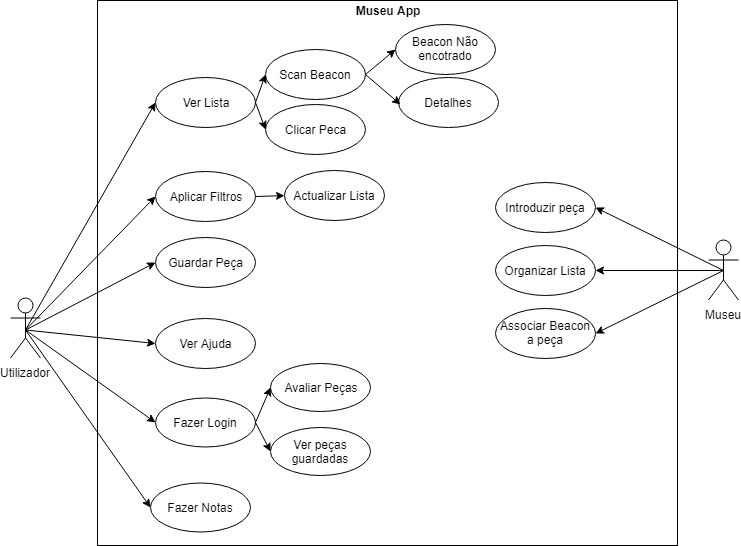

The diagram above was exported from draw.io. Its source (the exported page's mxGraphModel, read from the mxfile embedded in the PNG):
<mxGraphModel dx="2105" dy="619" grid="1" gridSize="10" guides="1" tooltips="1" connect="1" arrows="1" fold="1" page="1" pageScale="1" pageWidth="827" pageHeight="1169" math="0" shadow="0">
  <root>
    <mxCell id="0" />
    <mxCell id="1" parent="0" />
    <mxCell id="55SiuMtO7gOswgW2l81X-1" value="" style="rounded=0;whiteSpace=wrap;html=1;" vertex="1" parent="1">
      <mxGeometry x="-663" y="185" width="580" height="545" as="geometry" />
    </mxCell>
    <mxCell id="55SiuMtO7gOswgW2l81X-2" value="Museu" style="shape=umlActor;verticalLabelPosition=bottom;labelBackgroundColor=#ffffff;verticalAlign=top;html=1;outlineConnect=0;" vertex="1" parent="1">
      <mxGeometry x="-52" y="424.5" width="30" height="60" as="geometry" />
    </mxCell>
    <mxCell id="55SiuMtO7gOswgW2l81X-3" value="Ver Lista" style="ellipse;whiteSpace=wrap;html=1;" vertex="1" parent="1">
      <mxGeometry x="-605" y="261.5" width="100" height="50" as="geometry" />
    </mxCell>
    <mxCell id="55SiuMtO7gOswgW2l81X-4" value="&lt;b&gt;Museu App&lt;/b&gt;" style="text;html=1;strokeColor=none;fillColor=none;align=center;verticalAlign=middle;whiteSpace=wrap;rounded=0;" vertex="1" parent="1">
      <mxGeometry x="-412.5" y="185" width="79" height="20" as="geometry" />
    </mxCell>
    <mxCell id="55SiuMtO7gOswgW2l81X-5" value="Aplicar Filtros" style="ellipse;whiteSpace=wrap;html=1;" vertex="1" parent="1">
      <mxGeometry x="-605" y="355.5" width="100" height="50" as="geometry" />
    </mxCell>
    <mxCell id="55SiuMtO7gOswgW2l81X-6" value="Guardar Peça" style="ellipse;whiteSpace=wrap;html=1;" vertex="1" parent="1">
      <mxGeometry x="-605" y="421.5" width="100" height="50" as="geometry" />
    </mxCell>
    <mxCell id="55SiuMtO7gOswgW2l81X-7" value="Ver Ajuda" style="ellipse;whiteSpace=wrap;html=1;" vertex="1" parent="1">
      <mxGeometry x="-605" y="502.5" width="100" height="50" as="geometry" />
    </mxCell>
    <mxCell id="55SiuMtO7gOswgW2l81X-8" value="Fazer Login" style="ellipse;whiteSpace=wrap;html=1;" vertex="1" parent="1">
      <mxGeometry x="-605" y="582.5" width="100" height="49" as="geometry" />
    </mxCell>
    <mxCell id="55SiuMtO7gOswgW2l81X-9" value="Fazer Notas" style="ellipse;whiteSpace=wrap;html=1;" vertex="1" parent="1">
      <mxGeometry x="-610" y="667.5" width="100" height="49" as="geometry" />
    </mxCell>
    <mxCell id="55SiuMtO7gOswgW2l81X-10" value="Scan Beacon" style="ellipse;whiteSpace=wrap;html=1;" vertex="1" parent="1">
      <mxGeometry x="-495" y="234" width="100" height="50" as="geometry" />
    </mxCell>
    <mxCell id="55SiuMtO7gOswgW2l81X-11" value="Clicar Peca" style="ellipse;whiteSpace=wrap;html=1;" vertex="1" parent="1">
      <mxGeometry x="-495" y="289" width="100" height="50" as="geometry" />
    </mxCell>
    <mxCell id="55SiuMtO7gOswgW2l81X-12" value="Beacon Não encotrado" style="ellipse;whiteSpace=wrap;html=1;" vertex="1" parent="1">
      <mxGeometry x="-365" y="208.5" width="100" height="50" as="geometry" />
    </mxCell>
    <mxCell id="55SiuMtO7gOswgW2l81X-13" value="Detalhes" style="ellipse;whiteSpace=wrap;html=1;" vertex="1" parent="1">
      <mxGeometry x="-362" y="261.5" width="100" height="50" as="geometry" />
    </mxCell>
    <mxCell id="55SiuMtO7gOswgW2l81X-14" value="Actualizar Lista" style="ellipse;whiteSpace=wrap;html=1;" vertex="1" parent="1">
      <mxGeometry x="-476" y="354.5" width="100" height="50" as="geometry" />
    </mxCell>
    <mxCell id="55SiuMtO7gOswgW2l81X-15" value="" style="endArrow=classic;html=1;entryX=0;entryY=0.5;entryDx=0;entryDy=0;" edge="1" parent="1" target="55SiuMtO7gOswgW2l81X-3">
      <mxGeometry width="50" height="50" relative="1" as="geometry">
        <mxPoint x="-735" y="514.5" as="sourcePoint" />
        <mxPoint x="-650" y="454.5" as="targetPoint" />
      </mxGeometry>
    </mxCell>
    <mxCell id="55SiuMtO7gOswgW2l81X-16" value="" style="endArrow=classic;html=1;entryX=0;entryY=0.5;entryDx=0;entryDy=0;" edge="1" parent="1" target="55SiuMtO7gOswgW2l81X-5">
      <mxGeometry width="50" height="50" relative="1" as="geometry">
        <mxPoint x="-735" y="514.5" as="sourcePoint" />
        <mxPoint x="-584.7647058823527" y="306.5" as="targetPoint" />
      </mxGeometry>
    </mxCell>
    <mxCell id="55SiuMtO7gOswgW2l81X-17" value="" style="endArrow=classic;html=1;entryX=0;entryY=0.5;entryDx=0;entryDy=0;" edge="1" parent="1" target="55SiuMtO7gOswgW2l81X-6">
      <mxGeometry width="50" height="50" relative="1" as="geometry">
        <mxPoint x="-735" y="514.5" as="sourcePoint" />
        <mxPoint x="-574.7647058823527" y="316.5" as="targetPoint" />
      </mxGeometry>
    </mxCell>
    <mxCell id="55SiuMtO7gOswgW2l81X-18" value="" style="endArrow=classic;html=1;entryX=0;entryY=0.5;entryDx=0;entryDy=0;" edge="1" parent="1" target="55SiuMtO7gOswgW2l81X-7">
      <mxGeometry width="50" height="50" relative="1" as="geometry">
        <mxPoint x="-735" y="514.5" as="sourcePoint" />
        <mxPoint x="-564.7647058823527" y="326.5" as="targetPoint" />
      </mxGeometry>
    </mxCell>
    <mxCell id="55SiuMtO7gOswgW2l81X-19" value="" style="endArrow=classic;html=1;entryX=0;entryY=0.5;entryDx=0;entryDy=0;" edge="1" parent="1" target="55SiuMtO7gOswgW2l81X-8">
      <mxGeometry width="50" height="50" relative="1" as="geometry">
        <mxPoint x="-735" y="514.5" as="sourcePoint" />
        <mxPoint x="-554.7647058823527" y="336.5" as="targetPoint" />
      </mxGeometry>
    </mxCell>
    <mxCell id="55SiuMtO7gOswgW2l81X-20" value="" style="endArrow=classic;html=1;entryX=0;entryY=0.5;entryDx=0;entryDy=0;" edge="1" parent="1" target="55SiuMtO7gOswgW2l81X-9">
      <mxGeometry width="50" height="50" relative="1" as="geometry">
        <mxPoint x="-735" y="514.5" as="sourcePoint" />
        <mxPoint x="-534.7647058823527" y="356.5" as="targetPoint" />
      </mxGeometry>
    </mxCell>
    <mxCell id="55SiuMtO7gOswgW2l81X-21" value="Utilizador" style="shape=umlActor;verticalLabelPosition=bottom;labelBackgroundColor=#ffffff;verticalAlign=top;html=1;outlineConnect=0;" vertex="1" parent="1">
      <mxGeometry x="-750" y="482.5" width="30" height="60" as="geometry" />
    </mxCell>
    <mxCell id="55SiuMtO7gOswgW2l81X-22" value="" style="endArrow=classic;html=1;exitX=1;exitY=0.5;exitDx=0;exitDy=0;entryX=0;entryY=0.5;entryDx=0;entryDy=0;" edge="1" parent="1" source="55SiuMtO7gOswgW2l81X-3" target="55SiuMtO7gOswgW2l81X-10">
      <mxGeometry width="50" height="50" relative="1" as="geometry">
        <mxPoint x="-515" y="274.5" as="sourcePoint" />
        <mxPoint x="-465" y="224.5" as="targetPoint" />
      </mxGeometry>
    </mxCell>
    <mxCell id="55SiuMtO7gOswgW2l81X-23" value="" style="endArrow=classic;html=1;exitX=1;exitY=0.5;exitDx=0;exitDy=0;entryX=0;entryY=0.5;entryDx=0;entryDy=0;" edge="1" parent="1" source="55SiuMtO7gOswgW2l81X-3" target="55SiuMtO7gOswgW2l81X-11">
      <mxGeometry width="50" height="50" relative="1" as="geometry">
        <mxPoint x="-495.0952380952381" y="296.6428571428571" as="sourcePoint" />
        <mxPoint x="-485.0952380952381" y="269.0238095238095" as="targetPoint" />
      </mxGeometry>
    </mxCell>
    <mxCell id="55SiuMtO7gOswgW2l81X-24" value="" style="endArrow=classic;html=1;exitX=1;exitY=0.5;exitDx=0;exitDy=0;entryX=0;entryY=0.5;entryDx=0;entryDy=0;" edge="1" parent="1" source="55SiuMtO7gOswgW2l81X-10" target="55SiuMtO7gOswgW2l81X-12">
      <mxGeometry width="50" height="50" relative="1" as="geometry">
        <mxPoint x="-485.0952380952381" y="306.6428571428571" as="sourcePoint" />
        <mxPoint x="-475.0952380952381" y="279.0238095238095" as="targetPoint" />
      </mxGeometry>
    </mxCell>
    <mxCell id="55SiuMtO7gOswgW2l81X-25" value="" style="endArrow=classic;html=1;exitX=1;exitY=0.5;exitDx=0;exitDy=0;entryX=0.018;entryY=0.559;entryDx=0;entryDy=0;entryPerimeter=0;" edge="1" parent="1" source="55SiuMtO7gOswgW2l81X-10" target="55SiuMtO7gOswgW2l81X-13">
      <mxGeometry width="50" height="50" relative="1" as="geometry">
        <mxPoint x="-475.0952380952381" y="316.6428571428571" as="sourcePoint" />
        <mxPoint x="-465.0952380952381" y="289.0238095238095" as="targetPoint" />
      </mxGeometry>
    </mxCell>
    <mxCell id="55SiuMtO7gOswgW2l81X-26" value="" style="endArrow=classic;html=1;exitX=1;exitY=0.5;exitDx=0;exitDy=0;" edge="1" parent="1" source="55SiuMtO7gOswgW2l81X-5" target="55SiuMtO7gOswgW2l81X-14">
      <mxGeometry width="50" height="50" relative="1" as="geometry">
        <mxPoint x="-465.0952380952381" y="326.6428571428571" as="sourcePoint" />
        <mxPoint x="-455.0952380952381" y="299.0238095238095" as="targetPoint" />
      </mxGeometry>
    </mxCell>
    <mxCell id="55SiuMtO7gOswgW2l81X-27" value="Introduzir peça" style="ellipse;whiteSpace=wrap;html=1;" vertex="1" parent="1">
      <mxGeometry x="-265" y="366.5" width="100" height="50" as="geometry" />
    </mxCell>
    <mxCell id="55SiuMtO7gOswgW2l81X-28" value="Organizar Lista" style="ellipse;whiteSpace=wrap;html=1;" vertex="1" parent="1">
      <mxGeometry x="-265" y="429.5" width="100" height="50" as="geometry" />
    </mxCell>
    <mxCell id="55SiuMtO7gOswgW2l81X-29" value="Associar Beacon a peça" style="ellipse;whiteSpace=wrap;html=1;" vertex="1" parent="1">
      <mxGeometry x="-265" y="492.5" width="100" height="50" as="geometry" />
    </mxCell>
    <mxCell id="55SiuMtO7gOswgW2l81X-30" value="" style="endArrow=classic;html=1;exitX=0.5;exitY=0.5;exitDx=0;exitDy=0;exitPerimeter=0;entryX=1;entryY=0.5;entryDx=0;entryDy=0;" edge="1" parent="1" source="55SiuMtO7gOswgW2l81X-2" target="55SiuMtO7gOswgW2l81X-27">
      <mxGeometry width="50" height="50" relative="1" as="geometry">
        <mxPoint x="-132" y="449.5" as="sourcePoint" />
        <mxPoint x="-82" y="399.5" as="targetPoint" />
      </mxGeometry>
    </mxCell>
    <mxCell id="55SiuMtO7gOswgW2l81X-31" value="" style="endArrow=classic;html=1;exitX=0.5;exitY=0.5;exitDx=0;exitDy=0;exitPerimeter=0;entryX=1;entryY=0.5;entryDx=0;entryDy=0;" edge="1" parent="1" source="55SiuMtO7gOswgW2l81X-2" target="55SiuMtO7gOswgW2l81X-28">
      <mxGeometry width="50" height="50" relative="1" as="geometry">
        <mxPoint x="-27" y="464.5" as="sourcePoint" />
        <mxPoint x="-155" y="401.5" as="targetPoint" />
      </mxGeometry>
    </mxCell>
    <mxCell id="55SiuMtO7gOswgW2l81X-32" value="" style="endArrow=classic;html=1;exitX=0.5;exitY=0.5;exitDx=0;exitDy=0;exitPerimeter=0;entryX=1;entryY=0.5;entryDx=0;entryDy=0;" edge="1" parent="1" source="55SiuMtO7gOswgW2l81X-2" target="55SiuMtO7gOswgW2l81X-29">
      <mxGeometry width="50" height="50" relative="1" as="geometry">
        <mxPoint x="-17" y="474.5" as="sourcePoint" />
        <mxPoint x="-145" y="411.5" as="targetPoint" />
      </mxGeometry>
    </mxCell>
    <mxCell id="55SiuMtO7gOswgW2l81X-33" value="Avaliar Peças" style="ellipse;whiteSpace=wrap;html=1;" vertex="1" parent="1">
      <mxGeometry x="-490" y="548" width="100" height="48" as="geometry" />
    </mxCell>
    <mxCell id="55SiuMtO7gOswgW2l81X-34" value="Ver peças guardadas" style="ellipse;whiteSpace=wrap;html=1;" vertex="1" parent="1">
      <mxGeometry x="-490" y="612" width="100" height="48" as="geometry" />
    </mxCell>
    <mxCell id="55SiuMtO7gOswgW2l81X-35" value="" style="endArrow=classic;html=1;entryX=0;entryY=0.5;entryDx=0;entryDy=0;exitX=1;exitY=0.5;exitDx=0;exitDy=0;" edge="1" parent="1" source="55SiuMtO7gOswgW2l81X-8" target="55SiuMtO7gOswgW2l81X-33">
      <mxGeometry width="50" height="50" relative="1" as="geometry">
        <mxPoint x="-725" y="524.5" as="sourcePoint" />
        <mxPoint x="-595" y="617" as="targetPoint" />
      </mxGeometry>
    </mxCell>
    <mxCell id="55SiuMtO7gOswgW2l81X-36" value="" style="endArrow=classic;html=1;entryX=0;entryY=0.5;entryDx=0;entryDy=0;exitX=1;exitY=0.5;exitDx=0;exitDy=0;" edge="1" parent="1" source="55SiuMtO7gOswgW2l81X-8" target="55SiuMtO7gOswgW2l81X-34">
      <mxGeometry width="50" height="50" relative="1" as="geometry">
        <mxPoint x="-495" y="617" as="sourcePoint" />
        <mxPoint x="-480" y="582" as="targetPoint" />
      </mxGeometry>
    </mxCell>
  </root>
</mxGraphModel>